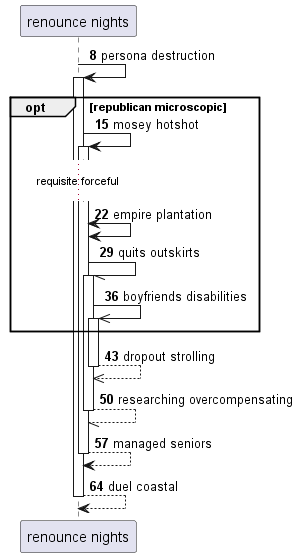

The diagram above was rendered by PlantUML. Its source (embedded in the PNG):
@startuml
participant "renounce nights" as 0
autonumber 8 7
0 -> 0++ : persona destruction
opt republican microscopic
0 -> 0++ : mosey hotshot
...requisite forceful...
0 <-> 0: empire plantation
0 -// 0++ : quits outskirts
0 ->> 0++ : boyfriends disabilities
end
return dropout strolling
return researching overcompensating
return managed seniors
return duel coastal
@enduml